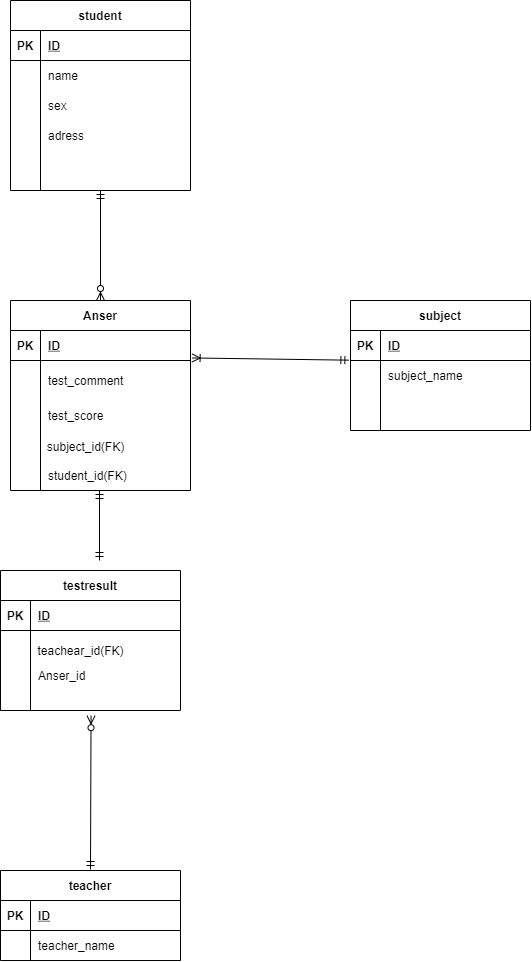

The diagram above was exported from draw.io. Its source (the exported page's mxGraphModel, read from the mxfile embedded in the PNG):
<mxGraphModel dx="785" dy="717" grid="1" gridSize="10" guides="1" tooltips="1" connect="1" arrows="1" fold="1" page="1" pageScale="1" pageWidth="827" pageHeight="1169" math="0" shadow="0">
  <root>
    <mxCell id="0" />
    <mxCell id="1" parent="0" />
    <mxCell id="2" value="student" style="shape=table;startSize=30;container=1;collapsible=1;childLayout=tableLayout;fixedRows=1;rowLines=0;fontStyle=1;align=center;resizeLast=1;" parent="1" vertex="1">
      <mxGeometry x="70" y="90" width="180" height="190" as="geometry" />
    </mxCell>
    <mxCell id="3" value="" style="shape=partialRectangle;collapsible=0;dropTarget=0;pointerEvents=0;fillColor=none;top=0;left=0;bottom=1;right=0;points=[[0,0.5],[1,0.5]];portConstraint=eastwest;" parent="2" vertex="1">
      <mxGeometry y="30" width="180" height="30" as="geometry" />
    </mxCell>
    <mxCell id="4" value="PK" style="shape=partialRectangle;connectable=0;fillColor=none;top=0;left=0;bottom=0;right=0;fontStyle=1;overflow=hidden;" parent="3" vertex="1">
      <mxGeometry width="30" height="30" as="geometry" />
    </mxCell>
    <mxCell id="5" value="ID" style="shape=partialRectangle;connectable=0;fillColor=none;top=0;left=0;bottom=0;right=0;align=left;spacingLeft=6;fontStyle=5;overflow=hidden;" parent="3" vertex="1">
      <mxGeometry x="30" width="150" height="30" as="geometry" />
    </mxCell>
    <mxCell id="6" value="" style="shape=partialRectangle;collapsible=0;dropTarget=0;pointerEvents=0;fillColor=none;top=0;left=0;bottom=0;right=0;points=[[0,0.5],[1,0.5]];portConstraint=eastwest;" parent="2" vertex="1">
      <mxGeometry y="60" width="180" height="30" as="geometry" />
    </mxCell>
    <mxCell id="7" value="" style="shape=partialRectangle;connectable=0;fillColor=none;top=0;left=0;bottom=0;right=0;editable=1;overflow=hidden;" parent="6" vertex="1">
      <mxGeometry width="30" height="30" as="geometry" />
    </mxCell>
    <mxCell id="8" value="name" style="shape=partialRectangle;connectable=0;fillColor=none;top=0;left=0;bottom=0;right=0;align=left;spacingLeft=6;overflow=hidden;" parent="6" vertex="1">
      <mxGeometry x="30" width="150" height="30" as="geometry" />
    </mxCell>
    <mxCell id="9" value="" style="shape=partialRectangle;collapsible=0;dropTarget=0;pointerEvents=0;fillColor=none;top=0;left=0;bottom=0;right=0;points=[[0,0.5],[1,0.5]];portConstraint=eastwest;" parent="2" vertex="1">
      <mxGeometry y="90" width="180" height="30" as="geometry" />
    </mxCell>
    <mxCell id="10" value="" style="shape=partialRectangle;connectable=0;fillColor=none;top=0;left=0;bottom=0;right=0;editable=1;overflow=hidden;" parent="9" vertex="1">
      <mxGeometry width="30" height="30" as="geometry" />
    </mxCell>
    <mxCell id="11" value="sex" style="shape=partialRectangle;connectable=0;fillColor=none;top=0;left=0;bottom=0;right=0;align=left;spacingLeft=6;overflow=hidden;" parent="9" vertex="1">
      <mxGeometry x="30" width="150" height="30" as="geometry" />
    </mxCell>
    <mxCell id="12" value="" style="shape=partialRectangle;collapsible=0;dropTarget=0;pointerEvents=0;fillColor=none;top=0;left=0;bottom=0;right=0;points=[[0,0.5],[1,0.5]];portConstraint=eastwest;" parent="2" vertex="1">
      <mxGeometry y="120" width="180" height="30" as="geometry" />
    </mxCell>
    <mxCell id="13" value="" style="shape=partialRectangle;connectable=0;fillColor=none;top=0;left=0;bottom=0;right=0;editable=1;overflow=hidden;" parent="12" vertex="1">
      <mxGeometry width="30" height="30" as="geometry" />
    </mxCell>
    <mxCell id="14" value="adress" style="shape=partialRectangle;connectable=0;fillColor=none;top=0;left=0;bottom=0;right=0;align=left;spacingLeft=6;overflow=hidden;" parent="12" vertex="1">
      <mxGeometry x="30" width="150" height="30" as="geometry" />
    </mxCell>
    <mxCell id="154" value="subject" style="shape=table;startSize=30;container=1;collapsible=1;childLayout=tableLayout;fixedRows=1;rowLines=0;fontStyle=1;align=center;resizeLast=1;" parent="1" vertex="1">
      <mxGeometry x="410" y="390" width="180" height="130" as="geometry" />
    </mxCell>
    <mxCell id="155" value="" style="shape=partialRectangle;collapsible=0;dropTarget=0;pointerEvents=0;fillColor=none;top=0;left=0;bottom=1;right=0;points=[[0,0.5],[1,0.5]];portConstraint=eastwest;" parent="154" vertex="1">
      <mxGeometry y="30" width="180" height="30" as="geometry" />
    </mxCell>
    <mxCell id="156" value="PK" style="shape=partialRectangle;connectable=0;fillColor=none;top=0;left=0;bottom=0;right=0;fontStyle=1;overflow=hidden;" parent="155" vertex="1">
      <mxGeometry width="30" height="30" as="geometry" />
    </mxCell>
    <mxCell id="157" value="ID" style="shape=partialRectangle;connectable=0;fillColor=none;top=0;left=0;bottom=0;right=0;align=left;spacingLeft=6;fontStyle=5;overflow=hidden;" parent="155" vertex="1">
      <mxGeometry x="30" width="150" height="30" as="geometry" />
    </mxCell>
    <mxCell id="161" value="" style="shape=partialRectangle;collapsible=0;dropTarget=0;pointerEvents=0;fillColor=none;top=0;left=0;bottom=0;right=0;points=[[0,0.5],[1,0.5]];portConstraint=eastwest;" parent="154" vertex="1">
      <mxGeometry y="60" width="180" height="30" as="geometry" />
    </mxCell>
    <mxCell id="162" value="" style="shape=partialRectangle;connectable=0;fillColor=none;top=0;left=0;bottom=0;right=0;editable=1;overflow=hidden;" parent="161" vertex="1">
      <mxGeometry width="30" height="30" as="geometry" />
    </mxCell>
    <mxCell id="163" value="subject_name" style="shape=partialRectangle;connectable=0;fillColor=none;top=0;left=0;bottom=0;right=0;align=left;spacingLeft=6;overflow=hidden;" parent="161" vertex="1">
      <mxGeometry x="30" width="150" height="30" as="geometry" />
    </mxCell>
    <mxCell id="164" value="" style="shape=partialRectangle;collapsible=0;dropTarget=0;pointerEvents=0;fillColor=none;top=0;left=0;bottom=0;right=0;points=[[0,0.5],[1,0.5]];portConstraint=eastwest;" parent="154" vertex="1">
      <mxGeometry y="90" width="180" height="30" as="geometry" />
    </mxCell>
    <mxCell id="165" value="" style="shape=partialRectangle;connectable=0;fillColor=none;top=0;left=0;bottom=0;right=0;editable=1;overflow=hidden;" parent="164" vertex="1">
      <mxGeometry width="30" height="30" as="geometry" />
    </mxCell>
    <mxCell id="166" value="" style="shape=partialRectangle;connectable=0;fillColor=none;top=0;left=0;bottom=0;right=0;align=left;spacingLeft=6;overflow=hidden;" parent="164" vertex="1">
      <mxGeometry x="30" width="150" height="30" as="geometry" />
    </mxCell>
    <mxCell id="181" value="teacher" style="shape=table;startSize=30;container=1;collapsible=1;childLayout=tableLayout;fixedRows=1;rowLines=0;fontStyle=1;align=center;resizeLast=1;" parent="1" vertex="1">
      <mxGeometry x="60" y="960" width="180" height="90" as="geometry" />
    </mxCell>
    <mxCell id="182" value="" style="shape=partialRectangle;collapsible=0;dropTarget=0;pointerEvents=0;fillColor=none;top=0;left=0;bottom=1;right=0;points=[[0,0.5],[1,0.5]];portConstraint=eastwest;" parent="181" vertex="1">
      <mxGeometry y="30" width="180" height="30" as="geometry" />
    </mxCell>
    <mxCell id="183" value="PK" style="shape=partialRectangle;connectable=0;fillColor=none;top=0;left=0;bottom=0;right=0;fontStyle=1;overflow=hidden;" parent="182" vertex="1">
      <mxGeometry width="30" height="30" as="geometry" />
    </mxCell>
    <mxCell id="184" value="ID" style="shape=partialRectangle;connectable=0;fillColor=none;top=0;left=0;bottom=0;right=0;align=left;spacingLeft=6;fontStyle=5;overflow=hidden;" parent="182" vertex="1">
      <mxGeometry x="30" width="150" height="30" as="geometry" />
    </mxCell>
    <mxCell id="188" value="" style="shape=partialRectangle;collapsible=0;dropTarget=0;pointerEvents=0;fillColor=none;top=0;left=0;bottom=0;right=0;points=[[0,0.5],[1,0.5]];portConstraint=eastwest;" parent="181" vertex="1">
      <mxGeometry y="60" width="180" height="30" as="geometry" />
    </mxCell>
    <mxCell id="189" value="" style="shape=partialRectangle;connectable=0;fillColor=none;top=0;left=0;bottom=0;right=0;editable=1;overflow=hidden;" parent="188" vertex="1">
      <mxGeometry width="30" height="30" as="geometry" />
    </mxCell>
    <mxCell id="190" value="teacher_name" style="shape=partialRectangle;connectable=0;fillColor=none;top=0;left=0;bottom=0;right=0;align=left;spacingLeft=6;overflow=hidden;" parent="188" vertex="1">
      <mxGeometry x="30" width="150" height="30" as="geometry" />
    </mxCell>
    <mxCell id="195" value="testresult" style="shape=table;startSize=30;container=1;collapsible=1;childLayout=tableLayout;fixedRows=1;rowLines=0;fontStyle=1;align=center;resizeLast=1;" parent="1" vertex="1">
      <mxGeometry x="60" y="660" width="180" height="140" as="geometry" />
    </mxCell>
    <mxCell id="196" value="" style="shape=partialRectangle;collapsible=0;dropTarget=0;pointerEvents=0;fillColor=none;top=0;left=0;bottom=1;right=0;points=[[0,0.5],[1,0.5]];portConstraint=eastwest;" parent="195" vertex="1">
      <mxGeometry y="30" width="180" height="30" as="geometry" />
    </mxCell>
    <mxCell id="197" value="PK" style="shape=partialRectangle;connectable=0;fillColor=none;top=0;left=0;bottom=0;right=0;fontStyle=1;overflow=hidden;" parent="196" vertex="1">
      <mxGeometry width="30" height="30" as="geometry" />
    </mxCell>
    <mxCell id="198" value="ID" style="shape=partialRectangle;connectable=0;fillColor=none;top=0;left=0;bottom=0;right=0;align=left;spacingLeft=6;fontStyle=5;overflow=hidden;" parent="196" vertex="1">
      <mxGeometry x="30" width="150" height="30" as="geometry" />
    </mxCell>
    <mxCell id="199" value="" style="shape=partialRectangle;collapsible=0;dropTarget=0;pointerEvents=0;fillColor=none;top=0;left=0;bottom=0;right=0;points=[[0,0.5],[1,0.5]];portConstraint=eastwest;" parent="195" vertex="1">
      <mxGeometry y="60" width="180" height="30" as="geometry" />
    </mxCell>
    <mxCell id="200" value="" style="shape=partialRectangle;connectable=0;fillColor=none;top=0;left=0;bottom=0;right=0;editable=1;overflow=hidden;" parent="199" vertex="1">
      <mxGeometry width="30" height="30" as="geometry" />
    </mxCell>
    <mxCell id="201" value="" style="shape=partialRectangle;connectable=0;fillColor=none;top=0;left=0;bottom=0;right=0;align=left;spacingLeft=6;overflow=hidden;" parent="199" vertex="1">
      <mxGeometry x="30" width="150" height="30" as="geometry" />
    </mxCell>
    <mxCell id="239" value="" style="shape=partialRectangle;collapsible=0;dropTarget=0;pointerEvents=0;fillColor=none;top=0;left=0;bottom=0;right=0;points=[[0,0.5],[1,0.5]];portConstraint=eastwest;" vertex="1" parent="195">
      <mxGeometry y="90" width="180" height="30" as="geometry" />
    </mxCell>
    <mxCell id="240" value="" style="shape=partialRectangle;connectable=0;fillColor=none;top=0;left=0;bottom=0;right=0;editable=1;overflow=hidden;" vertex="1" parent="239">
      <mxGeometry width="30" height="30" as="geometry" />
    </mxCell>
    <mxCell id="241" value="Anser_id" style="shape=partialRectangle;connectable=0;fillColor=none;top=0;left=0;bottom=0;right=0;align=left;spacingLeft=6;overflow=hidden;" vertex="1" parent="239">
      <mxGeometry x="30" width="150" height="30" as="geometry" />
    </mxCell>
    <mxCell id="202" value="" style="shape=partialRectangle;collapsible=0;dropTarget=0;pointerEvents=0;fillColor=none;top=0;left=0;bottom=0;right=0;points=[[0,0.5],[1,0.5]];portConstraint=eastwest;" parent="195" vertex="1">
      <mxGeometry y="120" width="180" height="20" as="geometry" />
    </mxCell>
    <mxCell id="203" value="" style="shape=partialRectangle;connectable=0;fillColor=none;top=0;left=0;bottom=0;right=0;editable=1;overflow=hidden;" parent="202" vertex="1">
      <mxGeometry width="30" height="20" as="geometry" />
    </mxCell>
    <mxCell id="204" value="" style="shape=partialRectangle;connectable=0;fillColor=none;top=0;left=0;bottom=0;right=0;align=left;spacingLeft=6;overflow=hidden;" parent="202" vertex="1">
      <mxGeometry x="30" width="150" height="20" as="geometry" />
    </mxCell>
    <mxCell id="208" value="Anser" style="shape=table;startSize=30;container=1;collapsible=1;childLayout=tableLayout;fixedRows=1;rowLines=0;fontStyle=1;align=center;resizeLast=1;" parent="1" vertex="1">
      <mxGeometry x="70" y="390" width="180" height="190" as="geometry" />
    </mxCell>
    <mxCell id="209" value="" style="shape=partialRectangle;collapsible=0;dropTarget=0;pointerEvents=0;fillColor=none;top=0;left=0;bottom=1;right=0;points=[[0,0.5],[1,0.5]];portConstraint=eastwest;" parent="208" vertex="1">
      <mxGeometry y="30" width="180" height="30" as="geometry" />
    </mxCell>
    <mxCell id="210" value="PK" style="shape=partialRectangle;connectable=0;fillColor=none;top=0;left=0;bottom=0;right=0;fontStyle=1;overflow=hidden;" parent="209" vertex="1">
      <mxGeometry width="30" height="30" as="geometry" />
    </mxCell>
    <mxCell id="211" value="ID" style="shape=partialRectangle;connectable=0;fillColor=none;top=0;left=0;bottom=0;right=0;align=left;spacingLeft=6;fontStyle=5;overflow=hidden;" parent="209" vertex="1">
      <mxGeometry x="30" width="150" height="30" as="geometry" />
    </mxCell>
    <mxCell id="212" value="" style="shape=partialRectangle;collapsible=0;dropTarget=0;pointerEvents=0;fillColor=none;top=0;left=0;bottom=0;right=0;points=[[0,0.5],[1,0.5]];portConstraint=eastwest;" parent="208" vertex="1">
      <mxGeometry y="60" width="180" height="40" as="geometry" />
    </mxCell>
    <mxCell id="213" value="" style="shape=partialRectangle;connectable=0;fillColor=none;top=0;left=0;bottom=0;right=0;editable=1;overflow=hidden;" parent="212" vertex="1">
      <mxGeometry width="30" height="40" as="geometry" />
    </mxCell>
    <mxCell id="214" value="test_comment" style="shape=partialRectangle;connectable=0;fillColor=none;top=0;left=0;bottom=0;right=0;align=left;spacingLeft=6;overflow=hidden;" parent="212" vertex="1">
      <mxGeometry x="30" width="150" height="40" as="geometry" />
    </mxCell>
    <mxCell id="215" value="" style="shape=partialRectangle;collapsible=0;dropTarget=0;pointerEvents=0;fillColor=none;top=0;left=0;bottom=0;right=0;points=[[0,0.5],[1,0.5]];portConstraint=eastwest;" parent="208" vertex="1">
      <mxGeometry y="100" width="180" height="30" as="geometry" />
    </mxCell>
    <mxCell id="216" value="" style="shape=partialRectangle;connectable=0;fillColor=none;top=0;left=0;bottom=0;right=0;editable=1;overflow=hidden;" parent="215" vertex="1">
      <mxGeometry width="30" height="30" as="geometry" />
    </mxCell>
    <mxCell id="217" value="test_score" style="shape=partialRectangle;connectable=0;fillColor=none;top=0;left=0;bottom=0;right=0;align=left;spacingLeft=6;overflow=hidden;" parent="215" vertex="1">
      <mxGeometry x="30" width="150" height="30" as="geometry" />
    </mxCell>
    <mxCell id="223" value="" style="fontSize=12;html=1;endArrow=ERmandOne;startArrow=ERmandOne;" parent="1" edge="1">
      <mxGeometry width="100" height="100" relative="1" as="geometry">
        <mxPoint x="159" y="650" as="sourcePoint" />
        <mxPoint x="159" y="580" as="targetPoint" />
      </mxGeometry>
    </mxCell>
    <mxCell id="225" value="" style="fontSize=12;html=1;endArrow=ERzeroToMany;startArrow=ERmandOne;entryX=0.5;entryY=0;entryDx=0;entryDy=0;" parent="1" target="208" edge="1">
      <mxGeometry width="100" height="100" relative="1" as="geometry">
        <mxPoint x="160" y="280" as="sourcePoint" />
        <mxPoint x="180" y="380" as="targetPoint" />
      </mxGeometry>
    </mxCell>
    <mxCell id="229" value="" style="fontSize=12;html=1;endArrow=ERoneToMany;startArrow=ERmandOne;exitX=-0.009;exitY=-0.011;exitDx=0;exitDy=0;exitPerimeter=0;entryX=1.009;entryY=0.915;entryDx=0;entryDy=0;entryPerimeter=0;" edge="1" parent="1" source="161" target="209">
      <mxGeometry width="100" height="100" relative="1" as="geometry">
        <mxPoint x="380" y="460" as="sourcePoint" />
        <mxPoint x="260" y="480" as="targetPoint" />
      </mxGeometry>
    </mxCell>
    <mxCell id="230" value="" style="fontSize=12;html=1;endArrow=ERzeroToMany;startArrow=ERmandOne;exitX=0.5;exitY=0;exitDx=0;exitDy=0;entryX=0.503;entryY=1.261;entryDx=0;entryDy=0;entryPerimeter=0;" edge="1" parent="1" target="202">
      <mxGeometry width="100" height="100" relative="1" as="geometry">
        <mxPoint x="150" y="959" as="sourcePoint" />
        <mxPoint x="150" y="850" as="targetPoint" />
      </mxGeometry>
    </mxCell>
    <mxCell id="231" value="subject_id(FK)" style="text;html=1;align=center;verticalAlign=middle;resizable=0;points=[];autosize=1;strokeColor=none;" vertex="1" parent="1">
      <mxGeometry x="100" y="526" width="90" height="20" as="geometry" />
    </mxCell>
    <mxCell id="236" value="teachear_id(FK)" style="text;html=1;align=center;verticalAlign=middle;resizable=0;points=[];autosize=1;strokeColor=none;" vertex="1" parent="1">
      <mxGeometry x="90" y="730" width="100" height="20" as="geometry" />
    </mxCell>
    <mxCell id="238" value="student_id(FK)" style="shape=partialRectangle;connectable=0;fillColor=none;top=0;left=0;bottom=0;right=0;align=left;spacingLeft=6;overflow=hidden;" vertex="1" parent="1">
      <mxGeometry x="100" y="550" width="150" height="30" as="geometry" />
    </mxCell>
  </root>
</mxGraphModel>